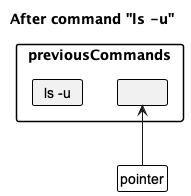

The diagram above was rendered by PlantUML. Its source (embedded in the PNG):
@startuml
!include style.puml
skinparam ClassFontColor #000000
skinparam ClassBorderColor #000000

title After command "ls -u"

package previousCommands {
    class PreviousCommand1 as "ls -u"
    class PreviousCommand2 as " "
}

PreviousCommand1 -[hidden]right-> PreviousCommand2

class Pointer as "pointer" #FFFFFF
Pointer -up-> PreviousCommand2
@enduml